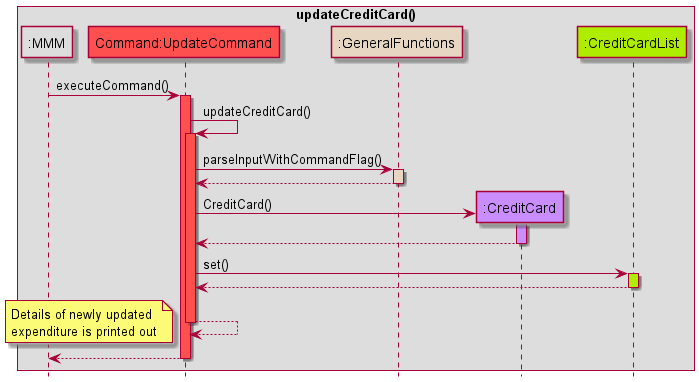

The diagram above was rendered by PlantUML. Its source (embedded in the PNG):
@startuml
!include Style.puml

box updateCreditCard()
participant ":MMM" as MMM MMM_COLOUR
participant "Command:UpdateCommand" as updateCommand COMMANDS_COLOUR
participant ":GeneralFunctions" as GeneralFunctions HELPER_COLOUR
participant ":CreditCard" as CreditCard USERFINANCIAL_COLOUR
participant ":CreditCardList" as CreditCardList DATA_COLOUR

end box
hide footbox

MMM -> updateCommand: executeCommand()
activate updateCommand COMMANDS_COLOUR

updateCommand -> updateCommand: updateCreditCard()
activate updateCommand COMMANDS_COLOUR

updateCommand -> GeneralFunctions: parseInputWithCommandFlag()
activate GeneralFunctions HELPER_COLOUR
GeneralFunctions --> updateCommand
deactivate GeneralFunctions

create CreditCard
updateCommand -> CreditCard: CreditCard()
activate CreditCard USERFINANCIAL_COLOUR
CreditCard --> updateCommand
deactivate CreditCard

updateCommand -> CreditCardList: set()
activate CreditCardList DATA_COLOUR
CreditCardList --> updateCommand
deactivate CreditCardList

updateCommand --> updateCommand
deactivate updateCommand

note left
Details of newly updated
expenditure is printed out
end note

updateCommand --> MMM
deactivate updateCommand
@enduml